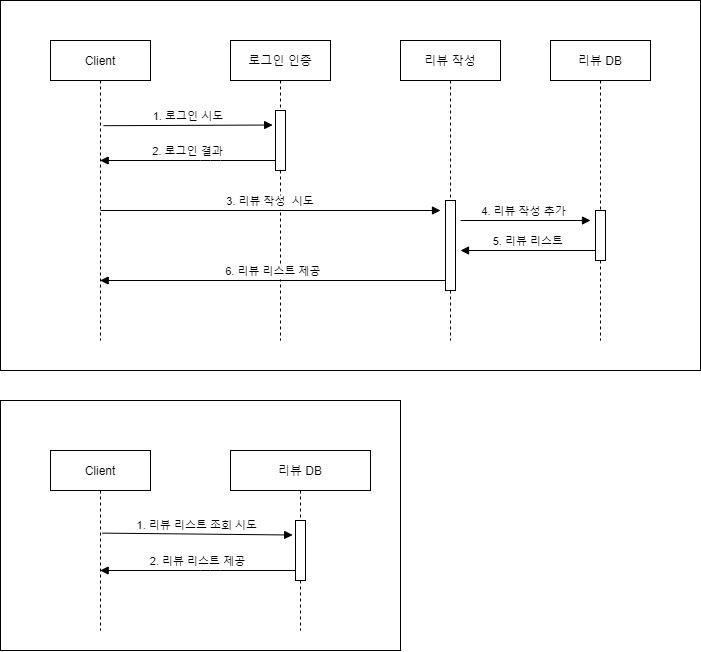

The diagram above was exported from draw.io. Its source (the exported page's mxGraphModel, read from the mxfile embedded in the PNG):
<mxGraphModel dx="1718" dy="662" grid="1" gridSize="10" guides="1" tooltips="1" connect="1" arrows="1" fold="1" page="1" pageScale="1" pageWidth="850" pageHeight="1100" math="0" shadow="0">
  <root>
    <mxCell id="0" />
    <mxCell id="1" parent="0" />
    <mxCell id="O5teY003PRGAF6rcPMBP-18" value="" style="rounded=0;whiteSpace=wrap;html=1;" vertex="1" parent="1">
      <mxGeometry x="70" y="440" width="400" height="250" as="geometry" />
    </mxCell>
    <mxCell id="O5teY003PRGAF6rcPMBP-15" value="" style="rounded=0;whiteSpace=wrap;html=1;" vertex="1" parent="1">
      <mxGeometry x="70" y="40" width="700" height="370" as="geometry" />
    </mxCell>
    <mxCell id="3nuBFxr9cyL0pnOWT2aG-1" value="Client" style="shape=umlLifeline;perimeter=lifelinePerimeter;container=1;collapsible=0;recursiveResize=0;rounded=0;shadow=0;strokeWidth=1;" parent="1" vertex="1">
      <mxGeometry x="120" y="80" width="100" height="300" as="geometry" />
    </mxCell>
    <mxCell id="3nuBFxr9cyL0pnOWT2aG-5" value="로그인 인증" style="shape=umlLifeline;perimeter=lifelinePerimeter;container=1;collapsible=0;recursiveResize=0;rounded=0;shadow=0;strokeWidth=1;" parent="1" vertex="1">
      <mxGeometry x="300" y="80" width="100" height="300" as="geometry" />
    </mxCell>
    <mxCell id="3nuBFxr9cyL0pnOWT2aG-6" value="" style="points=[];perimeter=orthogonalPerimeter;rounded=0;shadow=0;strokeWidth=1;" parent="3nuBFxr9cyL0pnOWT2aG-5" vertex="1">
      <mxGeometry x="45" y="70" width="10" height="60" as="geometry" />
    </mxCell>
    <mxCell id="3nuBFxr9cyL0pnOWT2aG-8" value="1. 로그인 시도" style="verticalAlign=bottom;endArrow=block;entryX=-0.283;entryY=0.242;shadow=0;strokeWidth=1;entryDx=0;entryDy=0;entryPerimeter=0;exitX=0.53;exitY=0.284;exitDx=0;exitDy=0;exitPerimeter=0;" parent="1" source="3nuBFxr9cyL0pnOWT2aG-1" target="3nuBFxr9cyL0pnOWT2aG-6" edge="1">
      <mxGeometry relative="1" as="geometry">
        <mxPoint x="175" y="160" as="sourcePoint" />
      </mxGeometry>
    </mxCell>
    <mxCell id="3nuBFxr9cyL0pnOWT2aG-9" value="2. 로그인 결과" style="verticalAlign=bottom;endArrow=block;shadow=0;strokeWidth=1;" parent="1" source="3nuBFxr9cyL0pnOWT2aG-6" target="3nuBFxr9cyL0pnOWT2aG-1" edge="1">
      <mxGeometry relative="1" as="geometry">
        <mxPoint x="240" y="200" as="sourcePoint" />
        <mxPoint x="200" y="210" as="targetPoint" />
        <Array as="points">
          <mxPoint x="280" y="200" />
        </Array>
      </mxGeometry>
    </mxCell>
    <mxCell id="O5teY003PRGAF6rcPMBP-1" value="리뷰 작성" style="shape=umlLifeline;perimeter=lifelinePerimeter;container=1;collapsible=0;recursiveResize=0;rounded=0;shadow=0;strokeWidth=1;" vertex="1" parent="1">
      <mxGeometry x="470" y="80" width="100" height="300" as="geometry" />
    </mxCell>
    <mxCell id="O5teY003PRGAF6rcPMBP-2" value="" style="points=[];perimeter=orthogonalPerimeter;rounded=0;shadow=0;strokeWidth=1;" vertex="1" parent="O5teY003PRGAF6rcPMBP-1">
      <mxGeometry x="45" y="160" width="10" height="90" as="geometry" />
    </mxCell>
    <mxCell id="O5teY003PRGAF6rcPMBP-3" value="리뷰 DB" style="shape=umlLifeline;perimeter=lifelinePerimeter;container=1;collapsible=0;recursiveResize=0;rounded=0;shadow=0;strokeWidth=1;" vertex="1" parent="1">
      <mxGeometry x="620" y="80" width="100" height="300" as="geometry" />
    </mxCell>
    <mxCell id="O5teY003PRGAF6rcPMBP-4" value="" style="points=[];perimeter=orthogonalPerimeter;rounded=0;shadow=0;strokeWidth=1;" vertex="1" parent="O5teY003PRGAF6rcPMBP-3">
      <mxGeometry x="45" y="170" width="10" height="50" as="geometry" />
    </mxCell>
    <mxCell id="O5teY003PRGAF6rcPMBP-6" value="3. 리뷰 작성  시도" style="verticalAlign=bottom;endArrow=block;shadow=0;strokeWidth=1;" edge="1" parent="1">
      <mxGeometry relative="1" as="geometry">
        <mxPoint x="170" y="250" as="sourcePoint" />
        <mxPoint x="510" y="250" as="targetPoint" />
      </mxGeometry>
    </mxCell>
    <mxCell id="O5teY003PRGAF6rcPMBP-7" value="4. 리뷰 작성 추가 " style="verticalAlign=bottom;endArrow=block;shadow=0;strokeWidth=1;" edge="1" parent="1">
      <mxGeometry relative="1" as="geometry">
        <mxPoint x="530" y="260" as="sourcePoint" />
        <mxPoint x="660" y="260" as="targetPoint" />
      </mxGeometry>
    </mxCell>
    <mxCell id="O5teY003PRGAF6rcPMBP-8" value="5. 리뷰 리스트" style="verticalAlign=bottom;endArrow=block;shadow=0;strokeWidth=1;" edge="1" parent="1">
      <mxGeometry relative="1" as="geometry">
        <mxPoint x="665.3299999999999" y="290" as="sourcePoint" />
        <mxPoint x="530" y="290" as="targetPoint" />
      </mxGeometry>
    </mxCell>
    <mxCell id="O5teY003PRGAF6rcPMBP-9" value="6. 리뷰 리스트 제공" style="verticalAlign=bottom;endArrow=block;shadow=0;strokeWidth=1;" edge="1" parent="1" target="3nuBFxr9cyL0pnOWT2aG-1">
      <mxGeometry relative="1" as="geometry">
        <mxPoint x="515.3299999999999" y="320" as="sourcePoint" />
        <mxPoint x="380" y="320" as="targetPoint" />
      </mxGeometry>
    </mxCell>
    <mxCell id="O5teY003PRGAF6rcPMBP-10" value="Client" style="shape=umlLifeline;perimeter=lifelinePerimeter;container=1;collapsible=0;recursiveResize=0;rounded=0;shadow=0;strokeWidth=1;" vertex="1" parent="1">
      <mxGeometry x="120" y="490" width="100" height="180" as="geometry" />
    </mxCell>
    <mxCell id="O5teY003PRGAF6rcPMBP-11" value="리뷰 DB" style="shape=umlLifeline;perimeter=lifelinePerimeter;container=1;collapsible=0;recursiveResize=0;rounded=0;shadow=0;strokeWidth=1;" vertex="1" parent="1">
      <mxGeometry x="300" y="490" width="140" height="180" as="geometry" />
    </mxCell>
    <mxCell id="O5teY003PRGAF6rcPMBP-12" value="" style="points=[];perimeter=orthogonalPerimeter;rounded=0;shadow=0;strokeWidth=1;" vertex="1" parent="O5teY003PRGAF6rcPMBP-11">
      <mxGeometry x="65" y="70" width="10" height="60" as="geometry" />
    </mxCell>
    <mxCell id="O5teY003PRGAF6rcPMBP-13" value="1. 리뷰 리스트 조회 시도" style="verticalAlign=bottom;endArrow=block;entryX=-0.283;entryY=0.242;shadow=0;strokeWidth=1;entryDx=0;entryDy=0;entryPerimeter=0;exitX=0.518;exitY=0.459;exitDx=0;exitDy=0;exitPerimeter=0;" edge="1" parent="1" source="O5teY003PRGAF6rcPMBP-10" target="O5teY003PRGAF6rcPMBP-12">
      <mxGeometry relative="1" as="geometry">
        <mxPoint x="175" y="570" as="sourcePoint" />
      </mxGeometry>
    </mxCell>
    <mxCell id="O5teY003PRGAF6rcPMBP-14" value="2. 리뷰 리스트 제공" style="verticalAlign=bottom;endArrow=block;shadow=0;strokeWidth=1;" edge="1" parent="1" source="O5teY003PRGAF6rcPMBP-12" target="O5teY003PRGAF6rcPMBP-10">
      <mxGeometry relative="1" as="geometry">
        <mxPoint x="240" y="610" as="sourcePoint" />
        <mxPoint x="200" y="620" as="targetPoint" />
        <Array as="points">
          <mxPoint x="280" y="610" />
        </Array>
      </mxGeometry>
    </mxCell>
  </root>
</mxGraphModel>